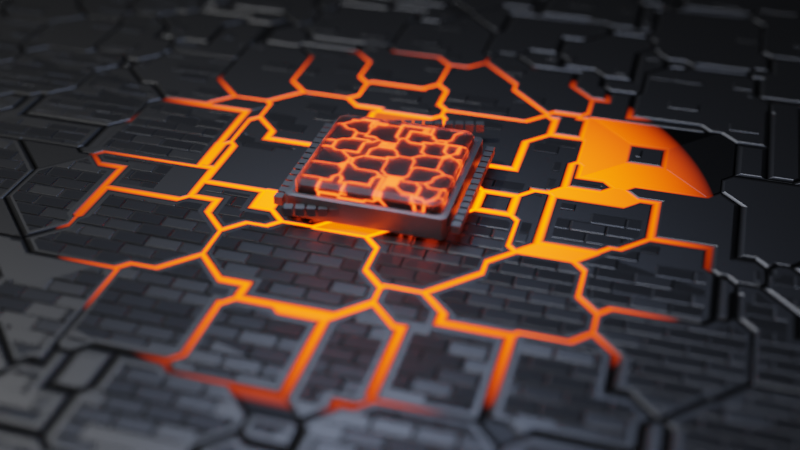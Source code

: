 # Source: hard_surface_landscape.blend  (saved by Blender 2.81.0; exported with 4.5.12 LTS)
import bpy
from mathutils import Matrix  # noqa: F401  (used for matrix-valued properties, if any)

bpy.ops.wm.read_factory_settings(use_empty=True)
scene = bpy.context.scene
scene.name = 'Scene'

# ---- collections
col_collection = bpy.data.collections.new('Collection'); scene.collection.children.link(col_collection)

# ---- materials (node trees are filled in below, after node groups)
mat_material_001 = bpy.data.materials.new('Material.001')
mat_material_002 = bpy.data.materials.new('Material.002')
mat_material_003 = bpy.data.materials.new('Material.003')
mat_material_004 = bpy.data.materials.new('Material.004')

# ---- material node trees
mat_material_001.use_nodes = True; mat_material_001.node_tree.nodes.clear()
_N = mat_material_001.node_tree.nodes; _L = mat_material_001.node_tree.links
n0 = _N.new('ShaderNodeBsdfPrincipled'); n0.name = 'Principled BSDF'; n0.location = (168, 322)
n0.distribution = 'GGX'
n0.subsurface_method = 'BURLEY'
n0.inputs[0].default_value = (0.1149, 0.1149, 0.1149, 1.0)
n0.inputs[1].default_value = 1.0
n0.inputs[3].default_value = 1.45
n0.inputs[27].default_value = (0.0, 0.0, 0.0, 1.0)
n0.inputs[28].default_value = 1.0
n1 = _N.new('ShaderNodeBsdfPrincipled'); n1.name = 'Principled BSDF.001'; n1.location = (177, -338)
n1.distribution = 'GGX'
n1.subsurface_method = 'BURLEY'
n1.inputs[0].default_value = (0.1149, 0.1149, 0.1149, 1.0)
n1.inputs[1].default_value = 1.0
n1.inputs[3].default_value = 1.45
n1.inputs[27].default_value = (0.0, 0.0, 0.0, 1.0)
n1.inputs[28].default_value = 1.0
n2 = _N.new('ShaderNodeValToRGB'); n2.name = 'ColorRamp.001'; n2.location = (172, 616)
n2.color_ramp.interpolation = 'CONSTANT'
while len(n2.color_ramp.elements) > 1: n2.color_ramp.elements.remove(n2.color_ramp.elements[-1])
n2.color_ramp.elements[0].position = 0.0; n2.color_ramp.elements[0].color = (0.0, 0.0, 0.0, 1.0)
_e = n2.color_ramp.elements.new(0.09091); _e.color = (1.0, 1.0, 1.0, 1.0)
n3 = _N.new('ShaderNodeBump'); n3.name = 'Bump.001'; n3.location = (-99, -614)
n3.inputs[0].default_value = 0.7333
n3.inputs[1].default_value = 1.0
n3.inputs[2].default_value = 1.0
n4 = _N.new('ShaderNodeTexCoord'); n4.name = 'Texture Coordinate'; n4.location = (-1501, 355)
n5 = _N.new('ShaderNodeMapping'); n5.name = 'Mapping'; n5.location = (-1265, 378)
n5.vector_type = 'TEXTURE'
n6 = _N.new('ShaderNodeBump'); n6.name = 'Bump'; n6.location = (-143, 65)
n6.inputs[0].default_value = 0.551
n6.inputs[1].default_value = 1.0
n6.inputs[2].default_value = 1.0
n7 = _N.new('ShaderNodeValToRGB'); n7.name = 'ColorRamp'; n7.location = (-463, 64)
while len(n7.color_ramp.elements) > 1: n7.color_ramp.elements.remove(n7.color_ramp.elements[-1])
n7.color_ramp.elements[0].position = 0.0; n7.color_ramp.elements[0].color = (0.0, 0.0, 0.0, 1.0)
_e = n7.color_ramp.elements.new(0.05); _e.color = (1.0, 1.0, 1.0, 1.0)
n8 = _N.new('ShaderNodeTexBrick'); n8.name = 'Brick Texture'; n8.location = (-888, -557)
n8.inputs[4].default_value = 28.4
n8.inputs[5].default_value = 0.03
n8.inputs[6].default_value = 5.0
n9 = _N.new('ShaderNodeValToRGB'); n9.name = 'ColorRamp.002'; n9.location = (-562, -587)
while len(n9.color_ramp.elements) > 1: n9.color_ramp.elements.remove(n9.color_ramp.elements[-1])
n9.color_ramp.elements[0].position = 0.0; n9.color_ramp.elements[0].color = (0.0, 0.0, 0.0, 1.0)
_e = n9.color_ramp.elements.new(1.0); _e.color = (1.0, 1.0, 1.0, 1.0)
n10 = _N.new('ShaderNodeMixShader'); n10.name = 'Mix Shader'; n10.location = (511, 473)
n11 = _N.new('ShaderNodeEmission'); n11.name = 'Emission'; n11.location = (1945, 471)
n11.inputs[1].default_value = 19.0
n12 = _N.new('ShaderNodeOutputMaterial'); n12.name = 'Material Output'; n12.location = (2503, 689)
n13 = _N.new('ShaderNodeTexCoord'); n13.name = 'Texture Coordinate.001'; n13.location = (698, 241)
n14 = _N.new('ShaderNodeMapping'); n14.name = 'Mapping.001'; n14.location = (908, 258)
n14.inputs[3].default_value = (0.6, 0.6, 0.6)
n15 = _N.new('ShaderNodeTexGradient'); n15.name = 'Gradient Texture'; n15.location = (1251, 224)
n15.gradient_type = 'SPHERICAL'
n16 = _N.new('ShaderNodeMixShader'); n16.name = 'Mix Shader.001'; n16.location = (2193, 696)
n17 = _N.new('ShaderNodeTexVoronoi'); n17.name = 'Voronoi Texture'; n17.location = (-706, 437)
n17.distance = 'CHEBYCHEV'
n17.inputs[2].default_value = 1.7
n18 = _N.new('ShaderNodeValToRGB'); n18.name = 'ColorRamp.004'; n18.location = (1681, 874)
while len(n18.color_ramp.elements) > 1: n18.color_ramp.elements.remove(n18.color_ramp.elements[-1])
n18.color_ramp.elements[0].position = 0.0; n18.color_ramp.elements[0].color = (1.0, 1.0, 1.0, 1.0)
_e = n18.color_ramp.elements.new(0.04091); _e.color = (0.0, 0.0, 0.0, 1.0)
n19 = _N.new('ShaderNodeValToRGB'); n19.name = 'ColorRamp.003'; n19.location = (1564, 398)
while len(n19.color_ramp.elements) > 1: n19.color_ramp.elements.remove(n19.color_ramp.elements[-1])
n19.color_ramp.elements[0].position = 0.0; n19.color_ramp.elements[0].color = (0.0, 0.0, 0.0, 1.0)
_e = n19.color_ramp.elements.new(1.0); _e.color = (1.0, 0.06634, 0.0, 1.0)
n20 = _N.new('ShaderNodeTexVoronoi'); n20.name = 'Voronoi Texture.001'; n20.location = (0, 0)
n20.distance = 'CHEBYCHEV'
n20.feature = 'F2'
n20.inputs[2].default_value = 1.7
n21 = _N.new('ShaderNodeMath'); n21.name = 'Math'; n21.location = (0, 0)
n21.operation = 'SUBTRACT'
_L.new(n6.outputs[0], n0.inputs[5])
_L.new(n5.outputs[0], n17.inputs[0])
_L.new(n7.outputs[0], n6.inputs[3])
_L.new(n3.outputs[0], n1.inputs[5])
_L.new(n5.outputs[0], n8.inputs[1])
_L.new(n1.outputs[0], n10.inputs[2])
_L.new(n10.outputs[0], n16.inputs[1])
_L.new(n2.outputs[0], n10.inputs[0])
_L.new(n0.outputs[0], n10.inputs[1])
_L.new(n8.outputs[0], n9.inputs[0])
_L.new(n9.outputs[0], n3.inputs[3])
_L.new(n16.outputs[0], n12.inputs[0])
_L.new(n11.outputs[0], n16.inputs[2])
_L.new(n19.outputs[0], n11.inputs[0])
_L.new(n15.outputs[0], n19.inputs[0])
_L.new(n14.outputs[0], n15.inputs[0])
_L.new(n13.outputs[3], n14.inputs[0])
_L.new(n4.outputs[3], n5.inputs[0])
_L.new(n18.outputs[0], n16.inputs[0])
_L.new(n5.outputs[0], n20.inputs[0])
_L.new(n21.outputs[0], n18.inputs[0])
_L.new(n21.outputs[0], n2.inputs[0])
_L.new(n21.outputs[0], n7.inputs[0])
_L.new(n17.outputs[0], n21.inputs[1])
_L.new(n20.outputs[0], n21.inputs[0])
n12.is_active_output = True
mat_material_002.use_nodes = True; mat_material_002.node_tree.nodes.clear()
_N = mat_material_002.node_tree.nodes; _L = mat_material_002.node_tree.links
n0 = _N.new('ShaderNodeOutputMaterial'); n0.name = 'Material Output'; n0.location = (300, 300)
n1 = _N.new('ShaderNodeBsdfPrincipled'); n1.name = 'Principled BSDF'; n1.location = (10, 300)
n1.distribution = 'GGX'
n1.subsurface_method = 'BURLEY'
n1.inputs[0].default_value = (0.2203, 0.2203, 0.2203, 1.0)
n1.inputs[1].default_value = 1.0
n1.inputs[3].default_value = 1.45
n1.inputs[27].default_value = (0.0, 0.0, 0.0, 1.0)
n1.inputs[28].default_value = 1.0
_L.new(n1.outputs[0], n0.inputs[0])
n0.is_active_output = True
mat_material_003.use_nodes = True; mat_material_003.node_tree.nodes.clear()
_N = mat_material_003.node_tree.nodes; _L = mat_material_003.node_tree.links
n0 = _N.new('ShaderNodeOutputMaterial'); n0.name = 'Material Output'; n0.location = (300, 300)
n1 = _N.new('ShaderNodeBsdfPrincipled'); n1.name = 'Principled BSDF'; n1.location = (10, 300)
n1.distribution = 'GGX'
n1.subsurface_method = 'BURLEY'
n1.inputs[3].default_value = 1.45
n1.inputs[18].default_value = 1.0
n1.inputs[27].default_value = (0.0, 0.0, 0.0, 1.0)
n1.inputs[28].default_value = 1.0
_L.new(n1.outputs[0], n0.inputs[0])
n0.is_active_output = True
mat_material_004.use_nodes = True; mat_material_004.node_tree.nodes.clear()
_N = mat_material_004.node_tree.nodes; _L = mat_material_004.node_tree.links
n0 = _N.new('ShaderNodeBsdfPrincipled'); n0.name = 'Principled BSDF'; n0.location = (-165, 365)
n0.distribution = 'GGX'
n0.subsurface_method = 'BURLEY'
n0.inputs[0].default_value = (0.04236, 0.04236, 0.04236, 1.0)
n0.inputs[1].default_value = 1.0
n0.inputs[3].default_value = 1.45
n0.inputs[27].default_value = (0.0, 0.0, 0.0, 1.0)
n0.inputs[28].default_value = 1.0
n1 = _N.new('ShaderNodeOutputMaterial'); n1.name = 'Material Output'; n1.location = (536, 372)
n2 = _N.new('ShaderNodeEmission'); n2.name = 'Emission'; n2.location = (-64, -285)
n2.inputs[0].default_value = (1.0, 0.05455, 0.006278, 1.0)
n2.inputs[1].default_value = 11.2
n3 = _N.new('ShaderNodeValToRGB'); n3.name = 'ColorRamp'; n3.location = (-162, 653)
while len(n3.color_ramp.elements) > 1: n3.color_ramp.elements.remove(n3.color_ramp.elements[-1])
n3.color_ramp.elements[0].position = 0.0; n3.color_ramp.elements[0].color = (0.0, 0.0, 0.0, 1.0)
_e = n3.color_ramp.elements.new(0.07273); _e.color = (1.0, 1.0, 1.0, 1.0)
n4 = _N.new('ShaderNodeTexVoronoi'); n4.name = 'Voronoi Texture'; n4.location = (-439, 575)
n4.distance = 'CHEBYCHEV'
n5 = _N.new('ShaderNodeMixShader'); n5.name = 'Mix Shader'; n5.location = (259, 372)
n6 = _N.new('ShaderNodeTexVoronoi'); n6.name = 'Voronoi Texture.001'; n6.location = (0, 0)
n6.distance = 'CHEBYCHEV'
n6.feature = 'F2'
n7 = _N.new('ShaderNodeMath'); n7.name = 'Math'; n7.location = (0, 0)
n7.operation = 'SUBTRACT'
_L.new(n0.outputs[0], n5.inputs[2])
_L.new(n5.outputs[0], n1.inputs[0])
_L.new(n3.outputs[0], n5.inputs[0])
_L.new(n2.outputs[0], n5.inputs[1])
_L.new(n7.outputs[0], n3.inputs[0])
_L.new(n4.outputs[0], n7.inputs[1])
_L.new(n6.outputs[0], n7.inputs[0])
n1.is_active_output = True

# ---- world
world_world = bpy.data.worlds.new('World'); scene.world = world_world
world_world.use_nodes = True; world_world.node_tree.nodes.clear()
_N = world_world.node_tree.nodes; _L = world_world.node_tree.links
n0 = _N.new('ShaderNodeOutputWorld'); n0.name = 'World Output'; n0.location = (300, 300)
n1 = _N.new('ShaderNodeBackground'); n1.name = 'Background'; n1.location = (10, 300)
n1.inputs[0].default_value = (0.0, 0.0, 0.0, 1.0)
_L.new(n1.outputs[0], n0.inputs[0])
n0.is_active_output = True
world_world.color = (0.05088, 0.05088, 0.05088)
world_world.use_sun_shadow = False
world_world.sun_shadow_jitter_overblur = 0.0

# ---- cameras
cam_camera = bpy.data.cameras.new('Camera')
cam_camera.clip_end = 100.0
cam_camera.ortho_scale = 7.314
cam_camera.dof.use_dof = True
cam_camera.dof.aperture_fstop = 0.3

# ---- lights
light_light = bpy.data.lights.new('Light', 'POINT')
light_light.transmission_factor = 0.0
light_light.energy = 1000.0
light_light.shadow_soft_size = 0.1
light_light.shadow_maximum_resolution = 0.006
light_light.use_absolute_resolution = True
light_point = bpy.data.lights.new('Point', 'POINT')
light_point.color = (0.559, 0.6879, 1.0)
light_point.transmission_factor = 0.0
light_point.energy = 200.0
light_point.shadow_soft_size = 1.11
light_point.shadow_maximum_resolution = 0.006
light_point.use_absolute_resolution = True

# ---- meshes
me_plane = bpy.data.meshes.new('Plane')
me_plane.from_pydata([(-5.0, -5.0, 0.0), (5.0, -5.0, 0.0), (-5.0, 5.0, 0.0), (5.0, 5.0, 0.0)], [], [(0, 1, 3, 2)])
_uv = me_plane.uv_layers.new(name='UVMap')
_uv.uv.foreach_set('vector', [0.0, 0.0, 1.0, 0.0, 1.0, 1.0, 0.0, 1.0])
me_plane.materials.append(mat_material_001)
me_plane.use_remesh_preserve_volume = False
me_plane.use_remesh_preserve_attributes = False
me_plane.use_mirror_vertex_groups = False
me_plane.update()
me_cube_002 = bpy.data.meshes.new('Cube.002')
me_cube_002.from_pydata([(-1.0, -1.0, -1.0), (-1.0, -1.0, 1.0), (-1.0, 1.0, -1.0), (-1.0, 1.0, 1.0), (1.0, -1.0, -1.0), (1.0, -1.0, 1.0), (1.0, 1.0, -1.0), (1.0, 1.0, 1.0)], [], [(0, 1, 3, 2), (2, 3, 7, 6), (6, 7, 5, 4), (4, 5, 1, 0), (2, 6, 4, 0)])
_uv = me_cube_002.uv_layers.new(name='UVMap')
_uv.uv.foreach_set('vector', [0.375, 0.0, 0.625, 0.0, 0.625, 0.25, 0.375, 0.25, 0.375, 0.25, 0.625, 0.25, 0.625, 0.5, 0.375, 0.5, 0.375, 0.5, 0.625, 0.5, 0.625, 0.75, 0.375, 0.75, 0.375, 0.75, 0.625, 0.75, 0.625, 1.0, 0.375, 1.0, 0.125, 0.5, 0.375, 0.5, 0.375, 0.75, 0.125, 0.75])
me_cube_002.materials.append(mat_material_002)
me_cube_002.use_remesh_preserve_volume = False
me_cube_002.use_remesh_preserve_attributes = False
me_cube_002.use_mirror_vertex_groups = False
me_cube_002.update()
me_cube_003 = bpy.data.meshes.new('Cube.003')
me_cube_003.from_pydata([(-1.0, -1.0, -1.0), (-1.0, -1.0, 1.0), (-1.0, 1.0, -1.0), (-1.0, 1.0, 1.0), (1.0, -1.0, -1.0), (1.0, -1.0, 1.0), (1.0, 1.0, -1.0), (1.0, 1.0, 1.0)], [], [(0, 1, 3, 2), (2, 3, 7, 6), (6, 7, 5, 4), (4, 5, 1, 0), (2, 6, 4, 0), (7, 3, 1, 5)])
_uv = me_cube_003.uv_layers.new(name='UVMap')
_uv.uv.foreach_set('vector', [0.375, 0.0, 0.625, 0.0, 0.625, 0.25, 0.375, 0.25, 0.375, 0.25, 0.625, 0.25, 0.625, 0.5, 0.375, 0.5, 0.375, 0.5, 0.625, 0.5, 0.625, 0.75, 0.375, 0.75, 0.375, 0.75, 0.625, 0.75, 0.625, 1.0, 0.375, 1.0, 0.125, 0.5, 0.375, 0.5, 0.375, 0.75, 0.125, 0.75, 0.625, 0.5, 0.875, 0.5, 0.875, 0.75, 0.625, 0.75])
me_cube_003.materials.append(mat_material_003)
me_cube_003.use_remesh_preserve_volume = False
me_cube_003.use_remesh_preserve_attributes = False
me_cube_003.use_mirror_vertex_groups = False
me_cube_003.update()
me_cube_004 = bpy.data.meshes.new('Cube.004')
me_cube_004.from_pydata([(-1.0, -1.0, -1.0), (-1.0, -1.0, 1.0), (-1.0, 1.0, -1.0), (-1.0, 1.0, 1.0), (1.0, -1.0, -1.0), (1.0, -1.0, 1.0), (1.0, 1.0, -1.0), (1.0, 1.0, 1.0)], [], [(0, 1, 3, 2), (2, 3, 7, 6), (6, 7, 5, 4), (4, 5, 1, 0), (2, 6, 4, 0), (7, 3, 1, 5)])
_uv = me_cube_004.uv_layers.new(name='UVMap')
_uv.uv.foreach_set('vector', [0.375, 0.0, 0.625, 0.0, 0.625, 0.25, 0.375, 0.25, 0.375, 0.25, 0.625, 0.25, 0.625, 0.5, 0.375, 0.5, 0.375, 0.5, 0.625, 0.5, 0.625, 0.75, 0.375, 0.75, 0.375, 0.75, 0.625, 0.75, 0.625, 1.0, 0.375, 1.0, 0.125, 0.5, 0.375, 0.5, 0.375, 0.75, 0.125, 0.75, 0.625, 0.5, 0.875, 0.5, 0.875, 0.75, 0.625, 0.75])
me_cube_004.materials.append(mat_material_002)
me_cube_004.use_remesh_preserve_volume = False
me_cube_004.use_remesh_preserve_attributes = False
me_cube_004.use_mirror_vertex_groups = False
me_cube_004.update()
me_cube_005 = bpy.data.meshes.new('Cube.005')
me_cube_005.from_pydata([(-1.0, -1.0, -1.0), (-1.0, -1.0, 1.0), (-1.0, 1.0, -1.0), (-1.0, 1.0, 1.0), (1.0, -1.0, -1.0), (1.0, -1.0, 1.0), (1.0, 1.0, -1.0), (1.0, 1.0, 1.0)], [], [(0, 1, 3, 2), (2, 3, 7, 6), (6, 7, 5, 4), (4, 5, 1, 0), (2, 6, 4, 0), (7, 3, 1, 5)])
_uv = me_cube_005.uv_layers.new(name='UVMap')
_uv.uv.foreach_set('vector', [0.375, 0.0, 0.625, 0.0, 0.625, 0.25, 0.375, 0.25, 0.375, 0.25, 0.625, 0.25, 0.625, 0.5, 0.375, 0.5, 0.375, 0.5, 0.625, 0.5, 0.625, 0.75, 0.375, 0.75, 0.375, 0.75, 0.625, 0.75, 0.625, 1.0, 0.375, 1.0, 0.125, 0.5, 0.375, 0.5, 0.375, 0.75, 0.125, 0.75, 0.625, 0.5, 0.875, 0.5, 0.875, 0.75, 0.625, 0.75])
me_cube_005.materials.append(mat_material_002)
me_cube_005.use_remesh_preserve_volume = False
me_cube_005.use_remesh_preserve_attributes = False
me_cube_005.use_mirror_vertex_groups = False
me_cube_005.update()
me_cube_006 = bpy.data.meshes.new('Cube.006')
me_cube_006.from_pydata([(-1.0, -1.0, -1.0), (-1.0, -1.0, 1.0), (-1.0, 1.0, -1.0), (-1.0, 1.0, 1.0), (1.0, -1.0, -1.0), (1.0, -1.0, 1.0), (1.0, 1.0, -1.0), (1.0, 1.0, 1.0)], [], [(0, 1, 3, 2), (2, 3, 7, 6), (6, 7, 5, 4), (4, 5, 1, 0), (2, 6, 4, 0), (7, 3, 1, 5)])
_uv = me_cube_006.uv_layers.new(name='UVMap')
_uv.uv.foreach_set('vector', [0.375, 0.0, 0.625, 0.0, 0.625, 0.25, 0.375, 0.25, 0.375, 0.25, 0.625, 0.25, 0.625, 0.5, 0.375, 0.5, 0.375, 0.5, 0.625, 0.5, 0.625, 0.75, 0.375, 0.75, 0.375, 0.75, 0.625, 0.75, 0.625, 1.0, 0.375, 1.0, 0.125, 0.5, 0.375, 0.5, 0.375, 0.75, 0.125, 0.75, 0.625, 0.5, 0.875, 0.5, 0.875, 0.75, 0.625, 0.75])
me_cube_006.materials.append(mat_material_002)
me_cube_006.use_remesh_preserve_volume = False
me_cube_006.use_remesh_preserve_attributes = False
me_cube_006.use_mirror_vertex_groups = False
me_cube_006.update()
me_cube_007 = bpy.data.meshes.new('Cube.007')
me_cube_007.from_pydata([(-1.0, -1.0, -1.0), (-1.0, -1.0, 1.0), (-1.0, 1.0, -1.0), (-1.0, 1.0, 1.0), (1.0, -1.0, -1.0), (1.0, -1.0, 1.0), (1.0, 1.0, -1.0), (1.0, 1.0, 1.0)], [], [(0, 1, 3, 2), (2, 3, 7, 6), (6, 7, 5, 4), (4, 5, 1, 0), (2, 6, 4, 0), (7, 3, 1, 5)])
_uv = me_cube_007.uv_layers.new(name='UVMap')
_uv.uv.foreach_set('vector', [0.375, 0.0, 0.625, 0.0, 0.625, 0.25, 0.375, 0.25, 0.375, 0.25, 0.625, 0.25, 0.625, 0.5, 0.375, 0.5, 0.375, 0.5, 0.625, 0.5, 0.625, 0.75, 0.375, 0.75, 0.375, 0.75, 0.625, 0.75, 0.625, 1.0, 0.375, 1.0, 0.125, 0.5, 0.375, 0.5, 0.375, 0.75, 0.125, 0.75, 0.625, 0.5, 0.875, 0.5, 0.875, 0.75, 0.625, 0.75])
me_cube_007.materials.append(mat_material_002)
me_cube_007.use_remesh_preserve_volume = False
me_cube_007.use_remesh_preserve_attributes = False
me_cube_007.use_mirror_vertex_groups = False
me_cube_007.update()
me_cube_008 = bpy.data.meshes.new('Cube.008')
me_cube_008.from_pydata([(-1.0, -1.0, -1.0), (-1.0, -1.0, 1.0), (-1.0, 1.0, -1.0), (-1.0, 1.0, 1.0), (1.0, -1.0, -1.0), (1.0, -1.0, 1.0), (1.0, 1.0, -1.0), (1.0, 1.0, 1.0)], [], [(0, 1, 3, 2), (2, 3, 7, 6), (6, 7, 5, 4), (4, 5, 1, 0), (2, 6, 4, 0), (7, 3, 1, 5)])
_uv = me_cube_008.uv_layers.new(name='UVMap')
_uv.uv.foreach_set('vector', [0.375, 0.0, 0.625, 0.0, 0.625, 0.25, 0.375, 0.25, 0.375, 0.25, 0.625, 0.25, 0.625, 0.5, 0.375, 0.5, 0.375, 0.5, 0.625, 0.5, 0.625, 0.75, 0.375, 0.75, 0.375, 0.75, 0.625, 0.75, 0.625, 1.0, 0.375, 1.0, 0.125, 0.5, 0.375, 0.5, 0.375, 0.75, 0.125, 0.75, 0.625, 0.5, 0.875, 0.5, 0.875, 0.75, 0.625, 0.75])
me_cube_008.materials.append(mat_material_004)
me_cube_008.use_remesh_preserve_volume = False
me_cube_008.use_remesh_preserve_attributes = False
me_cube_008.use_mirror_vertex_groups = False
me_cube_008.update()

# ---- objects
ob_light = bpy.data.objects.new('Light', light_light)
ob_camera = bpy.data.objects.new('Camera', cam_camera)
ob_plane = bpy.data.objects.new('Plane', me_plane)
ob_cube = bpy.data.objects.new('Cube', me_cube_002)
ob_cube_001 = bpy.data.objects.new('Cube.001', me_cube_003)
ob_cube_002 = bpy.data.objects.new('Cube.002', me_cube_004)
ob_cube_003 = bpy.data.objects.new('Cube.003', me_cube_005)
ob_cube_004 = bpy.data.objects.new('Cube.004', me_cube_006)
ob_cube_005 = bpy.data.objects.new('Cube.005', me_cube_007)
ob_cube_006 = bpy.data.objects.new('Cube.006', me_cube_008)
ob_point = bpy.data.objects.new('Point', light_point)
ob_empty = bpy.data.objects.new('Empty', None)

# ---- transforms, parenting, visibility, modifiers, constraints
ob_light.location = (4.076, 1.005, 5.904)
ob_light.rotation_euler = (0.6503, 0.05522, 1.866)
ob_light.lock_rotations_4d = False
ob_light.empty_display_type = 'ARROWS'
ob_light.color = (0.0, 0.0, 0.0, 0.0)
ob_light.lineart.crease_threshold = 0.0
ob_camera.location = (-1.233, 4.043, 2.678)
ob_camera.rotation_euler = (0.973, 1.851e-05, -2.858)
ob_camera.lock_rotations_4d = False
ob_camera.empty_display_type = 'ARROWS'
ob_camera.color = (0.0, 0.0, 0.0, 0.0)
ob_camera.display_type = 'WIRE'
ob_camera.lineart.crease_threshold = 0.0
ob_plane.location = (0.0, 0.0, -0.005804)
ob_plane.scale = (0.8732, 0.8732, 0.8732)
ob_plane.lineart.crease_threshold = 0.0
ob_cube.location = (0.001228, 0.002893, 0.07379)
ob_cube.scale = (0.3558, 0.3558, 0.05434)
ob_cube.lineart.crease_threshold = 0.0
_m = ob_cube.modifiers.new('Solidify', 'SOLIDIFY')
_m.thickness = 0.13
_m.nonmanifold_thickness_mode = 'FIXED'
_m.nonmanifold_merge_threshold = 0.0003
_m = ob_cube.modifiers.new('Bevel', 'BEVEL')
_m.limit_method = 'NONE'
ob_cube_001.location = (0.001228, 0.002893, 0.07379)
ob_cube_001.scale = (0.3244, 0.3244, 0.1029)
ob_cube_001.lineart.crease_threshold = 0.0
_m = ob_cube_001.modifiers.new('Bevel', 'BEVEL')
_m.limit_method = 'NONE'
ob_cube_002.location = (0.393, -0.3172, 0.07379)
ob_cube_002.scale = (0.01936, 0.01936, 0.01936)
ob_cube_002.lineart.crease_threshold = 0.0
_m = ob_cube_002.modifiers.new('Array', 'ARRAY')
_m.count = 14
_m.constant_offset_displace = (0.0, 0.0, 0.0)
_m.relative_offset_displace = (0.0, 1.27, 0.0)
ob_cube_003.location = (0.3247, -0.3846, 0.07379)
ob_cube_003.rotation_euler = (0.0, -0.0, 6285.0)
ob_cube_003.scale = (0.01936, 0.01936, 0.01936)
ob_cube_003.lineart.crease_threshold = 0.0
_m = ob_cube_003.modifiers.new('Array', 'ARRAY')
_m.count = 14
_m.constant_offset_displace = (0.0, 0.0, 0.0)
_m.relative_offset_displace = (0.0, 1.27, 0.0)
ob_cube_004.location = (0.3247, 0.3927, 0.07379)
ob_cube_004.rotation_euler = (0.0, -0.0, 6285.0)
ob_cube_004.scale = (0.01936, 0.01936, 0.01936)
ob_cube_004.lineart.crease_threshold = 0.0
_m = ob_cube_004.modifiers.new('Array', 'ARRAY')
_m.count = 14
_m.constant_offset_displace = (0.0, 0.0, 0.0)
_m.relative_offset_displace = (0.0, 1.27, 0.0)
ob_cube_005.location = (-0.3926, -0.3172, 0.07379)
ob_cube_005.scale = (0.01936, 0.01936, 0.01936)
ob_cube_005.lineart.crease_threshold = 0.0
_m = ob_cube_005.modifiers.new('Array', 'ARRAY')
_m.count = 14
_m.constant_offset_displace = (0.0, 0.0, 0.0)
_m.relative_offset_displace = (0.0, 1.27, 0.0)
ob_cube_006.location = (0.001228, 0.002893, -0.1621)
ob_cube_006.scale = (0.3084, 0.3084, 0.3084)
ob_cube_006.lineart.crease_threshold = 0.0
ob_point.location = (0.001228, 0.002893, 2.275)
ob_point.scale = (0.4589, 0.4589, 0.4589)
ob_point.lineart.crease_threshold = 0.0
ob_empty.location = (0.0, 0.0, 0.0)
ob_empty.scale = (0.6156, 0.6156, 0.6156)
ob_empty.lineart.crease_threshold = 0.0
cam_camera.dof.focus_object = ob_empty

# ---- collection membership
col_collection.objects.link(ob_light)
col_collection.objects.link(ob_camera)
col_collection.objects.link(ob_plane)
col_collection.objects.link(ob_cube)
col_collection.objects.link(ob_cube_001)
col_collection.objects.link(ob_cube_002)
col_collection.objects.link(ob_cube_003)
col_collection.objects.link(ob_cube_004)
col_collection.objects.link(ob_cube_005)
col_collection.objects.link(ob_cube_006)
col_collection.objects.link(ob_point)
col_collection.objects.link(ob_empty)

# ---- scene / render settings (as saved in the file)
scene.camera = ob_camera
scene.frame_start = 1; scene.frame_end = 250; scene.frame_set(1)
scene.render.engine = 'CYCLES'
scene.cycles.samples = 512
scene.cycles.sampling_pattern = 'TABULATED_SOBOL'
scene.cycles.use_adaptive_sampling = False
scene.cycles.use_light_tree = False
scene.eevee.use_gtao = True
scene.eevee.use_raytracing = True
scene.view_settings.view_transform = 'Filmic'
bpy.context.view_layer.update()
